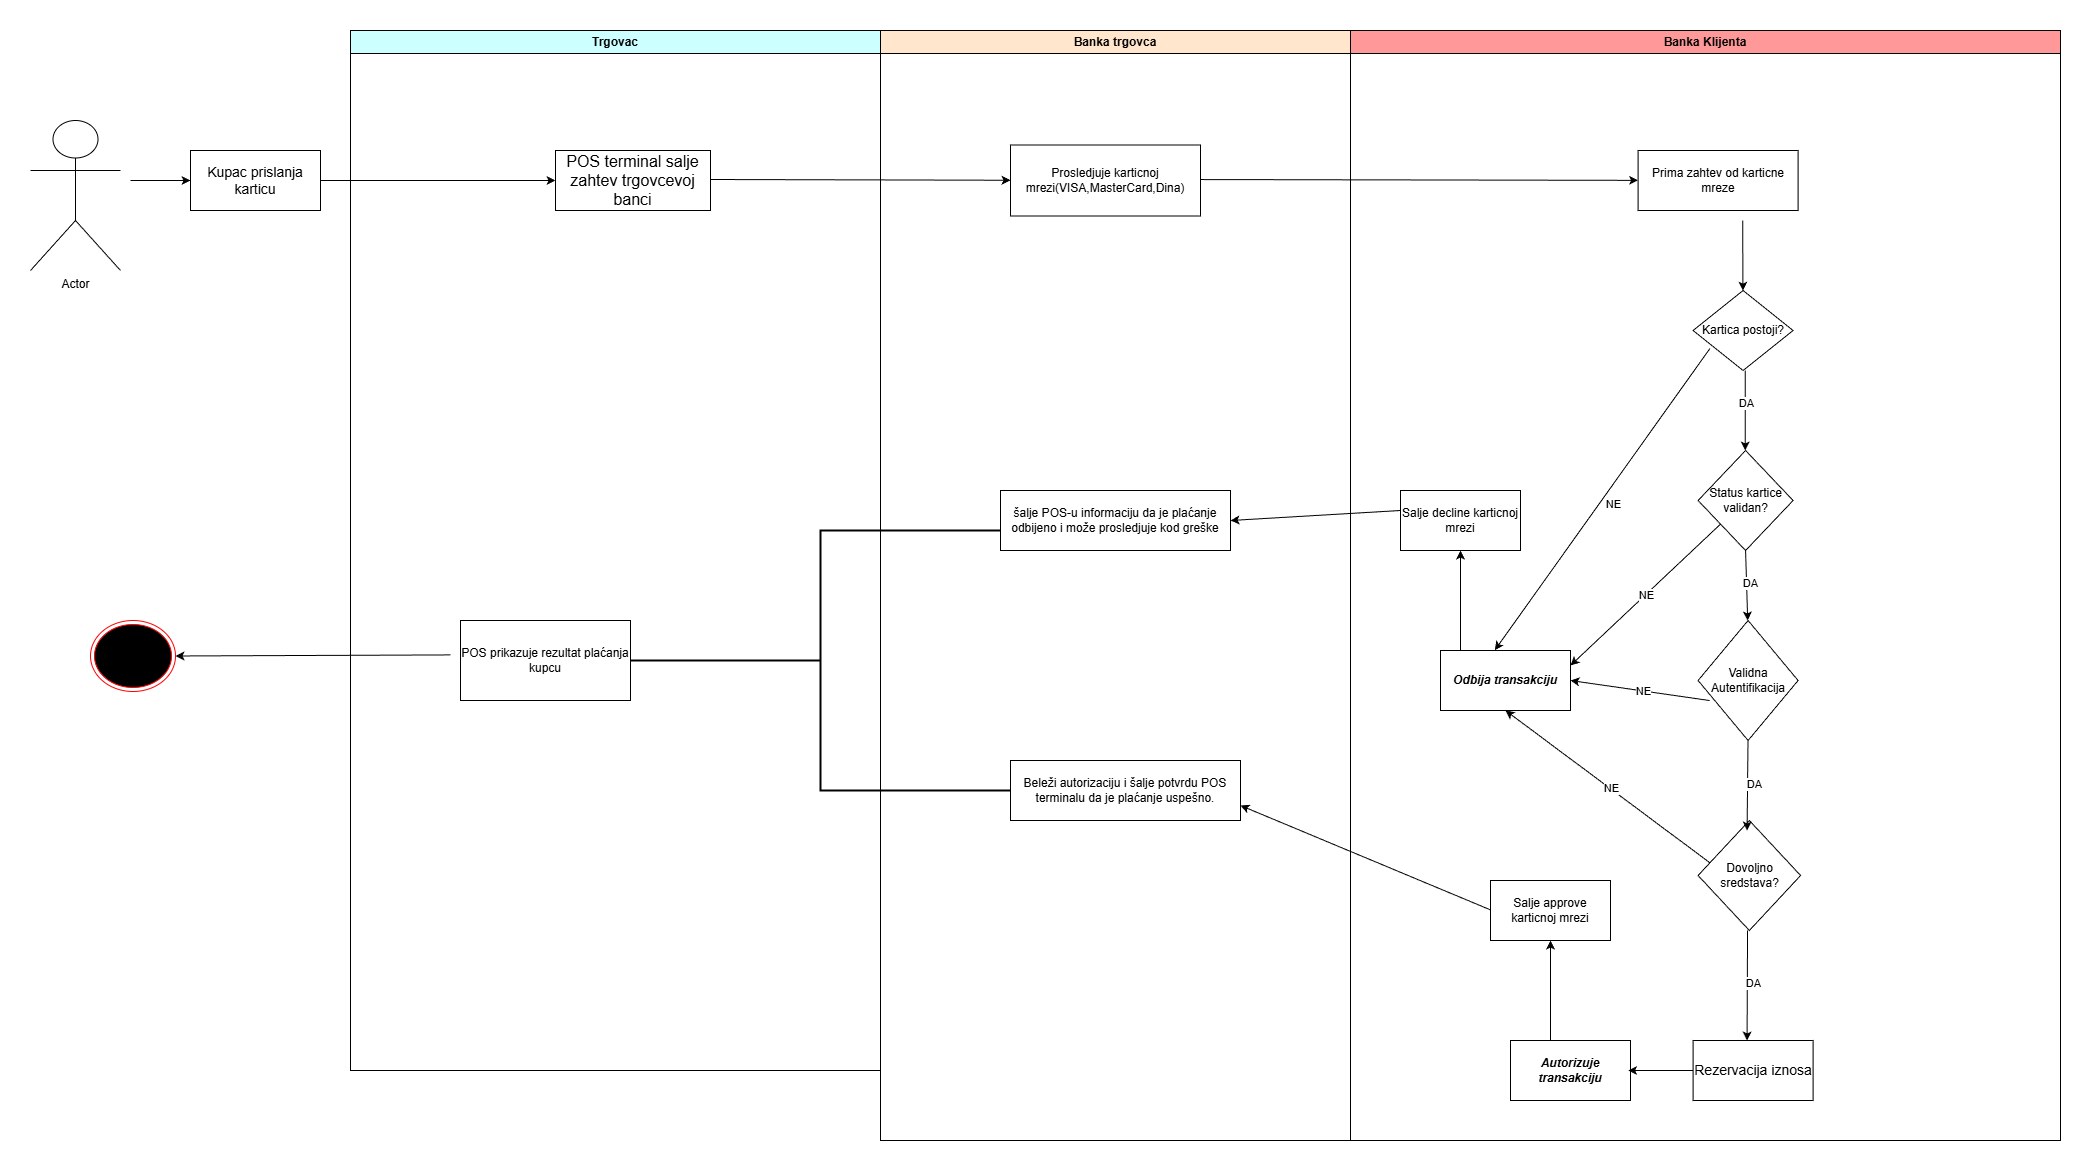

The diagram above was exported from draw.io. Its source (the exported page's mxGraphModel, read from the mxfile embedded in the PNG):
<mxGraphModel dx="5037" dy="1523" grid="1" gridSize="10" guides="1" tooltips="1" connect="1" arrows="1" fold="1" page="1" pageScale="1" pageWidth="1700" pageHeight="1100" math="0" shadow="0">
  <root>
    <mxCell id="0" />
    <mxCell id="1" parent="0" />
    <mxCell id="9DllRD7xaxn2eJbDhOcJ-5" parent="1" style="swimlane;whiteSpace=wrap;html=1;fillColor=#FF9999;" value="Banka Klijenta" vertex="1">
      <mxGeometry height="1110" width="710" x="1230" y="950" as="geometry" />
    </mxCell>
    <mxCell id="9DllRD7xaxn2eJbDhOcJ-21" edge="1" parent="9DllRD7xaxn2eJbDhOcJ-5" style="endArrow=classic;html=1;rounded=0;" target="9DllRD7xaxn2eJbDhOcJ-22" value="">
      <mxGeometry height="50" relative="1" width="50" as="geometry">
        <mxPoint x="-180" y="149" as="sourcePoint" />
        <mxPoint x="120" y="149" as="targetPoint" />
      </mxGeometry>
    </mxCell>
    <mxCell id="9DllRD7xaxn2eJbDhOcJ-22" parent="9DllRD7xaxn2eJbDhOcJ-5" style="rounded=0;whiteSpace=wrap;html=1;" value="Prima zahtev od karticne mreze" vertex="1">
      <mxGeometry height="60" width="160" x="287.58" y="120" as="geometry" />
    </mxCell>
    <mxCell id="9DllRD7xaxn2eJbDhOcJ-23" edge="1" parent="9DllRD7xaxn2eJbDhOcJ-5" style="endArrow=classic;html=1;rounded=0;" target="9DllRD7xaxn2eJbDhOcJ-24" value="">
      <mxGeometry height="50" relative="1" width="50" as="geometry">
        <mxPoint x="392.1999999999999" y="190" as="sourcePoint" />
        <mxPoint x="392.1999999999999" y="280" as="targetPoint" />
      </mxGeometry>
    </mxCell>
    <mxCell id="9DllRD7xaxn2eJbDhOcJ-24" parent="9DllRD7xaxn2eJbDhOcJ-5" style="rhombus;whiteSpace=wrap;html=1;" value="Kartica postoji?" vertex="1">
      <mxGeometry height="80" width="100" x="342.58" y="260" as="geometry" />
    </mxCell>
    <mxCell id="9DllRD7xaxn2eJbDhOcJ-25" parent="9DllRD7xaxn2eJbDhOcJ-5" style="rhombus;whiteSpace=wrap;html=1;" value="Status kartice validan?" vertex="1">
      <mxGeometry height="100" width="95" x="347.58" y="420" as="geometry" />
    </mxCell>
    <mxCell id="9DllRD7xaxn2eJbDhOcJ-26" edge="1" parent="9DllRD7xaxn2eJbDhOcJ-5" style="endArrow=classic;html=1;rounded=0;" value="">
      <mxGeometry height="50" relative="1" width="50" as="geometry">
        <mxPoint x="394.6999999999999" y="340" as="sourcePoint" />
        <mxPoint x="394.6999999999999" y="420" as="targetPoint" />
      </mxGeometry>
    </mxCell>
    <mxCell id="9DllRD7xaxn2eJbDhOcJ-27" connectable="0" parent="9DllRD7xaxn2eJbDhOcJ-26" style="edgeLabel;html=1;align=center;verticalAlign=middle;resizable=0;points=[];" value="DA" vertex="1">
      <mxGeometry relative="1" x="-0.1835" as="geometry">
        <mxPoint as="offset" />
      </mxGeometry>
    </mxCell>
    <mxCell id="9DllRD7xaxn2eJbDhOcJ-28" parent="9DllRD7xaxn2eJbDhOcJ-5" style="rhombus;whiteSpace=wrap;html=1;" value="Validna Autentifikacija" vertex="1">
      <mxGeometry height="120" width="100" x="347.58" y="590" as="geometry" />
    </mxCell>
    <mxCell id="9DllRD7xaxn2eJbDhOcJ-29" edge="1" parent="9DllRD7xaxn2eJbDhOcJ-5" source="9DllRD7xaxn2eJbDhOcJ-25" style="endArrow=classic;html=1;rounded=0;exitX=0.5;exitY=1;exitDx=0;exitDy=0;" value="">
      <mxGeometry height="50" relative="1" width="50" as="geometry">
        <mxPoint x="397.58" y="530" as="sourcePoint" />
        <mxPoint x="397.1999999999999" y="590" as="targetPoint" />
      </mxGeometry>
    </mxCell>
    <mxCell id="9DllRD7xaxn2eJbDhOcJ-30" connectable="0" parent="9DllRD7xaxn2eJbDhOcJ-29" style="edgeLabel;html=1;align=center;verticalAlign=middle;resizable=0;points=[];" value="DA" vertex="1">
      <mxGeometry relative="1" x="-0.0703" y="3" as="geometry">
        <mxPoint as="offset" />
      </mxGeometry>
    </mxCell>
    <mxCell id="9DllRD7xaxn2eJbDhOcJ-31" parent="9DllRD7xaxn2eJbDhOcJ-5" style="rhombus;whiteSpace=wrap;html=1;" value="Dovoljno sredstava?" vertex="1">
      <mxGeometry height="110" width="102.5" x="347.58" y="790" as="geometry" />
    </mxCell>
    <mxCell id="9DllRD7xaxn2eJbDhOcJ-32" parent="9DllRD7xaxn2eJbDhOcJ-5" style="rounded=0;whiteSpace=wrap;html=1;" value="&lt;font style=&quot;font-size: 14px;&quot;&gt;Rezervacija iznosa&lt;/font&gt;" vertex="1">
      <mxGeometry height="60" width="120" x="342.58" y="1010" as="geometry" />
    </mxCell>
    <mxCell id="9DllRD7xaxn2eJbDhOcJ-33" edge="1" parent="9DllRD7xaxn2eJbDhOcJ-5" style="endArrow=classic;html=1;rounded=0;" value="">
      <mxGeometry height="50" relative="1" width="50" as="geometry">
        <mxPoint x="397.05" y="900" as="sourcePoint" />
        <mxPoint x="396.58" y="1010" as="targetPoint" />
      </mxGeometry>
    </mxCell>
    <mxCell id="9DllRD7xaxn2eJbDhOcJ-34" connectable="0" parent="9DllRD7xaxn2eJbDhOcJ-33" style="edgeLabel;html=1;align=center;verticalAlign=middle;resizable=0;points=[];" value="DA" vertex="1">
      <mxGeometry relative="1" x="-0.0402" y="5" as="geometry">
        <mxPoint as="offset" />
      </mxGeometry>
    </mxCell>
    <mxCell id="9DllRD7xaxn2eJbDhOcJ-35" edge="1" parent="9DllRD7xaxn2eJbDhOcJ-5" style="endArrow=classic;html=1;rounded=0;" value="">
      <mxGeometry height="50" relative="1" width="50" as="geometry">
        <mxPoint x="397.52000000000004" y="710" as="sourcePoint" />
        <mxPoint x="396.58" y="800" as="targetPoint" />
      </mxGeometry>
    </mxCell>
    <mxCell id="9DllRD7xaxn2eJbDhOcJ-36" connectable="0" parent="9DllRD7xaxn2eJbDhOcJ-35" style="edgeLabel;html=1;align=center;verticalAlign=middle;resizable=0;points=[];" value="DA" vertex="1">
      <mxGeometry relative="1" x="-0.0402" y="5" as="geometry">
        <mxPoint as="offset" />
      </mxGeometry>
    </mxCell>
    <mxCell id="9DllRD7xaxn2eJbDhOcJ-37" parent="9DllRD7xaxn2eJbDhOcJ-5" style="rounded=0;whiteSpace=wrap;html=1;" value="&lt;i&gt;&lt;b&gt;Odbija transakciju&lt;/b&gt;&lt;/i&gt;" vertex="1">
      <mxGeometry height="60" width="130" x="90" y="620" as="geometry" />
    </mxCell>
    <mxCell id="9DllRD7xaxn2eJbDhOcJ-38" edge="1" parent="9DllRD7xaxn2eJbDhOcJ-5" source="9DllRD7xaxn2eJbDhOcJ-24" style="endArrow=classic;html=1;rounded=0;entryX=0.418;entryY=-0.006;entryDx=0;entryDy=0;entryPerimeter=0;exitX=0.168;exitY=0.726;exitDx=0;exitDy=0;exitPerimeter=0;" target="9DllRD7xaxn2eJbDhOcJ-37" value="">
      <mxGeometry height="50" relative="1" width="50" as="geometry">
        <mxPoint x="240" y="310" as="sourcePoint" />
        <mxPoint x="-30" y="340" as="targetPoint" />
      </mxGeometry>
    </mxCell>
    <mxCell id="9DllRD7xaxn2eJbDhOcJ-39" connectable="0" parent="9DllRD7xaxn2eJbDhOcJ-38" style="edgeLabel;html=1;align=center;verticalAlign=middle;resizable=0;points=[];" value="NE" vertex="1">
      <mxGeometry relative="1" x="-0.0065" y="-1" as="geometry">
        <mxPoint x="9" y="6" as="offset" />
      </mxGeometry>
    </mxCell>
    <mxCell id="9DllRD7xaxn2eJbDhOcJ-40" edge="1" parent="9DllRD7xaxn2eJbDhOcJ-5" source="9DllRD7xaxn2eJbDhOcJ-31" style="endArrow=classic;html=1;rounded=0;entryX=0.5;entryY=1;entryDx=0;entryDy=0;exitX=0.119;exitY=0.387;exitDx=0;exitDy=0;exitPerimeter=0;" target="9DllRD7xaxn2eJbDhOcJ-37" value="">
      <mxGeometry height="50" relative="1" width="50" as="geometry">
        <mxPoint x="220" y="650" as="sourcePoint" />
        <mxPoint x="54" y="960" as="targetPoint" />
      </mxGeometry>
    </mxCell>
    <mxCell id="9DllRD7xaxn2eJbDhOcJ-41" connectable="0" parent="9DllRD7xaxn2eJbDhOcJ-40" style="edgeLabel;html=1;align=center;verticalAlign=middle;resizable=0;points=[];" value="NE" vertex="1">
      <mxGeometry relative="1" x="-0.0065" y="-1" as="geometry">
        <mxPoint as="offset" />
      </mxGeometry>
    </mxCell>
    <mxCell id="9DllRD7xaxn2eJbDhOcJ-42" edge="1" parent="9DllRD7xaxn2eJbDhOcJ-5" source="9DllRD7xaxn2eJbDhOcJ-28" style="endArrow=classic;html=1;rounded=0;entryX=1;entryY=0.5;entryDx=0;entryDy=0;exitX=0.116;exitY=0.667;exitDx=0;exitDy=0;exitPerimeter=0;" target="9DllRD7xaxn2eJbDhOcJ-37" value="">
      <mxGeometry height="50" relative="1" width="50" as="geometry">
        <mxPoint x="424.58" y="793" as="sourcePoint" />
        <mxPoint x="277.58" y="650" as="targetPoint" />
      </mxGeometry>
    </mxCell>
    <mxCell id="9DllRD7xaxn2eJbDhOcJ-43" connectable="0" parent="9DllRD7xaxn2eJbDhOcJ-42" style="edgeLabel;html=1;align=center;verticalAlign=middle;resizable=0;points=[];" value="NE" vertex="1">
      <mxGeometry relative="1" x="-0.0065" y="-1" as="geometry">
        <mxPoint as="offset" />
      </mxGeometry>
    </mxCell>
    <mxCell id="9DllRD7xaxn2eJbDhOcJ-44" edge="1" parent="9DllRD7xaxn2eJbDhOcJ-5" source="9DllRD7xaxn2eJbDhOcJ-25" style="endArrow=classic;html=1;rounded=0;entryX=1;entryY=0.25;entryDx=0;entryDy=0;" target="9DllRD7xaxn2eJbDhOcJ-37" value="">
      <mxGeometry height="50" relative="1" width="50" as="geometry">
        <mxPoint x="377.58" y="330" as="sourcePoint" />
        <mxPoint x="230.00000000000006" y="627.9000000000001" as="targetPoint" />
      </mxGeometry>
    </mxCell>
    <mxCell id="9DllRD7xaxn2eJbDhOcJ-45" connectable="0" parent="9DllRD7xaxn2eJbDhOcJ-44" style="edgeLabel;html=1;align=center;verticalAlign=middle;resizable=0;points=[];" value="NE" vertex="1">
      <mxGeometry relative="1" x="-0.0065" y="-1" as="geometry">
        <mxPoint as="offset" />
      </mxGeometry>
    </mxCell>
    <mxCell id="9DllRD7xaxn2eJbDhOcJ-46" parent="9DllRD7xaxn2eJbDhOcJ-5" style="rounded=0;whiteSpace=wrap;html=1;" value="&lt;b&gt;&lt;i&gt;Autorizuje transakciju&lt;/i&gt;&lt;/b&gt;" vertex="1">
      <mxGeometry height="60" width="120" x="160" y="1010" as="geometry" />
    </mxCell>
    <mxCell id="9DllRD7xaxn2eJbDhOcJ-47" edge="1" parent="9DllRD7xaxn2eJbDhOcJ-5" source="9DllRD7xaxn2eJbDhOcJ-32" style="endArrow=classic;html=1;rounded=0;entryX=1;entryY=0.5;entryDx=0;entryDy=0;exitX=0;exitY=0.5;exitDx=0;exitDy=0;exitPerimeter=0;" value="">
      <mxGeometry height="50" relative="1" width="50" as="geometry">
        <mxPoint x="342.58" y="1030" as="sourcePoint" />
        <mxPoint x="277.58" y="1040" as="targetPoint" />
      </mxGeometry>
    </mxCell>
    <mxCell id="9DllRD7xaxn2eJbDhOcJ-49" edge="1" parent="9DllRD7xaxn2eJbDhOcJ-5" style="endArrow=classic;html=1;rounded=0;" value="">
      <mxGeometry height="50" relative="1" width="50" as="geometry">
        <mxPoint x="110" y="620" as="sourcePoint" />
        <mxPoint x="110" y="520" as="targetPoint" />
      </mxGeometry>
    </mxCell>
    <mxCell id="9DllRD7xaxn2eJbDhOcJ-51" parent="9DllRD7xaxn2eJbDhOcJ-5" style="rounded=0;whiteSpace=wrap;html=1;" value="Salje decline karticnoj mrezi" vertex="1">
      <mxGeometry height="60" width="120" x="50" y="460" as="geometry" />
    </mxCell>
    <mxCell id="9DllRD7xaxn2eJbDhOcJ-52" edge="1" parent="9DllRD7xaxn2eJbDhOcJ-5" style="endArrow=classic;html=1;rounded=0;" target="9DllRD7xaxn2eJbDhOcJ-53" value="">
      <mxGeometry height="50" relative="1" width="50" as="geometry">
        <mxPoint x="200" y="1010" as="sourcePoint" />
        <mxPoint x="200" y="900" as="targetPoint" />
      </mxGeometry>
    </mxCell>
    <mxCell id="9DllRD7xaxn2eJbDhOcJ-53" parent="9DllRD7xaxn2eJbDhOcJ-5" style="rounded=0;whiteSpace=wrap;html=1;" value="Salje approve karticnoj mrezi" vertex="1">
      <mxGeometry height="60" width="120" x="140" y="850" as="geometry" />
    </mxCell>
    <mxCell id="9DllRD7xaxn2eJbDhOcJ-55" edge="1" parent="9DllRD7xaxn2eJbDhOcJ-5" style="endArrow=classic;html=1;rounded=0;entryX=1;entryY=0.75;entryDx=0;entryDy=0;" target="9DllRD7xaxn2eJbDhOcJ-57" value="">
      <mxGeometry height="50" relative="1" width="50" as="geometry">
        <mxPoint x="140" y="879.4100000000001" as="sourcePoint" />
        <mxPoint x="-100" y="880" as="targetPoint" />
      </mxGeometry>
    </mxCell>
    <mxCell id="9DllRD7xaxn2eJbDhOcJ-54" edge="1" parent="9DllRD7xaxn2eJbDhOcJ-5" style="endArrow=classic;html=1;rounded=0;entryX=1;entryY=0.5;entryDx=0;entryDy=0;" target="9DllRD7xaxn2eJbDhOcJ-58" value="">
      <mxGeometry height="50" relative="1" width="50" as="geometry">
        <mxPoint x="50" y="480" as="sourcePoint" />
        <mxPoint x="-100" y="480" as="targetPoint" />
      </mxGeometry>
    </mxCell>
    <mxCell id="9DllRD7xaxn2eJbDhOcJ-3" parent="1" style="swimlane;whiteSpace=wrap;html=1;fillColor=#CCFFFF;" value="Trgovac" vertex="1">
      <mxGeometry height="1040" width="530" x="230" y="950" as="geometry" />
    </mxCell>
    <mxCell id="9DllRD7xaxn2eJbDhOcJ-17" edge="1" parent="9DllRD7xaxn2eJbDhOcJ-3" style="endArrow=classic;html=1;rounded=0;" target="9DllRD7xaxn2eJbDhOcJ-18" value="">
      <mxGeometry height="50" relative="1" width="50" as="geometry">
        <mxPoint x="-30" y="150" as="sourcePoint" />
        <mxPoint x="100" y="150" as="targetPoint" />
      </mxGeometry>
    </mxCell>
    <mxCell id="9DllRD7xaxn2eJbDhOcJ-18" parent="9DllRD7xaxn2eJbDhOcJ-3" style="rounded=0;whiteSpace=wrap;html=1;" value="&lt;font size=&quot;3&quot;&gt;POS terminal salje zahtev trgovcevoj banci&lt;/font&gt;" vertex="1">
      <mxGeometry height="60" width="155" x="205" y="120" as="geometry" />
    </mxCell>
    <mxCell id="9DllRD7xaxn2eJbDhOcJ-59" parent="9DllRD7xaxn2eJbDhOcJ-3" style="strokeWidth=2;html=1;shape=mxgraph.flowchart.annotation_2;align=left;labelPosition=right;pointerEvents=1;" value="" vertex="1">
      <mxGeometry height="260" width="380" x="280" y="500" as="geometry" />
    </mxCell>
    <mxCell id="9DllRD7xaxn2eJbDhOcJ-60" parent="9DllRD7xaxn2eJbDhOcJ-3" style="rounded=0;whiteSpace=wrap;html=1;" value="POS prikazuje rezultat plaćanja kupcu" vertex="1">
      <mxGeometry height="80" width="170" x="110" y="590" as="geometry" />
    </mxCell>
    <mxCell id="9DllRD7xaxn2eJbDhOcJ-4" parent="1" style="swimlane;whiteSpace=wrap;html=1;fillColor=#FFE6CC;" value="Banka trgovca" vertex="1">
      <mxGeometry height="1110" width="470" x="760" y="950" as="geometry" />
    </mxCell>
    <mxCell id="9DllRD7xaxn2eJbDhOcJ-19" edge="1" parent="9DllRD7xaxn2eJbDhOcJ-4" style="endArrow=classic;html=1;rounded=0;" target="9DllRD7xaxn2eJbDhOcJ-20" value="">
      <mxGeometry height="50" relative="1" width="50" as="geometry">
        <mxPoint x="-170" y="149" as="sourcePoint" />
        <mxPoint x="180" y="149" as="targetPoint" />
      </mxGeometry>
    </mxCell>
    <mxCell id="9DllRD7xaxn2eJbDhOcJ-20" parent="9DllRD7xaxn2eJbDhOcJ-4" style="rounded=0;whiteSpace=wrap;html=1;" value="Prosledjuje karticnoj mrezi(VISA,MasterCard,Dina)" vertex="1">
      <mxGeometry height="71" width="190" x="130" y="114.5" as="geometry" />
    </mxCell>
    <mxCell id="9DllRD7xaxn2eJbDhOcJ-57" parent="9DllRD7xaxn2eJbDhOcJ-4" style="html=1;whiteSpace=wrap;" value="Beleži autorizaciju i šalje potvrdu POS terminalu da je plaćanje uspešno." vertex="1">
      <mxGeometry height="60" width="230" x="130" y="730" as="geometry" />
    </mxCell>
    <mxCell id="9DllRD7xaxn2eJbDhOcJ-58" parent="9DllRD7xaxn2eJbDhOcJ-4" style="html=1;whiteSpace=wrap;" value="šalje POS-u informaciju da je plaćanje odbijeno i može prosledjuje kod greške" vertex="1">
      <mxGeometry height="60" width="230" x="120" y="460" as="geometry" />
    </mxCell>
    <mxCell id="9DllRD7xaxn2eJbDhOcJ-6" parent="1" style="shape=umlActor;verticalLabelPosition=bottom;verticalAlign=top;html=1;outlineConnect=0;" value="Actor" vertex="1">
      <mxGeometry height="150" width="90" x="-90" y="1040" as="geometry" />
    </mxCell>
    <mxCell id="9DllRD7xaxn2eJbDhOcJ-7" edge="1" parent="1" style="endArrow=classic;html=1;rounded=0;" target="9DllRD7xaxn2eJbDhOcJ-8" value="">
      <mxGeometry height="50" relative="1" width="50" as="geometry">
        <Array as="points">
          <mxPoint x="10" y="1100" />
        </Array>
        <mxPoint x="70" y="1100" as="sourcePoint" />
        <mxPoint x="140" y="1100" as="targetPoint" />
      </mxGeometry>
    </mxCell>
    <mxCell id="9DllRD7xaxn2eJbDhOcJ-8" parent="1" style="rounded=0;whiteSpace=wrap;html=1;" value="&lt;font style=&quot;font-size: 14px;&quot;&gt;Kupac prislanja karticu&lt;/font&gt;" vertex="1">
      <mxGeometry height="60" width="130" x="70" y="1070" as="geometry" />
    </mxCell>
    <mxCell id="9DllRD7xaxn2eJbDhOcJ-61" edge="1" parent="1" style="endArrow=classic;html=1;rounded=0;" target="9DllRD7xaxn2eJbDhOcJ-62" value="">
      <mxGeometry height="50" relative="1" width="50" as="geometry">
        <mxPoint x="330" y="1574.41" as="sourcePoint" />
        <mxPoint x="70" y="1574" as="targetPoint" />
      </mxGeometry>
    </mxCell>
    <mxCell id="9DllRD7xaxn2eJbDhOcJ-62" parent="1" style="ellipse;html=1;shape=endState;fillColor=#000000;strokeColor=#ff0000;" value="" vertex="1">
      <mxGeometry height="71" width="85" x="-30" y="1540" as="geometry" />
    </mxCell>
  </root>
</mxGraphModel>